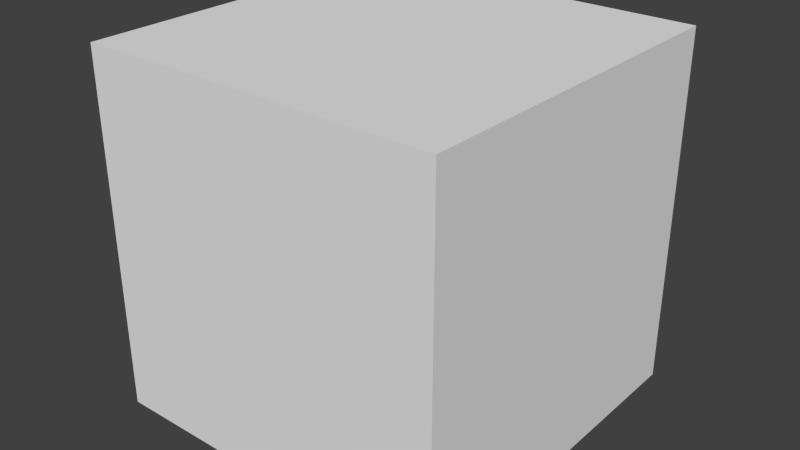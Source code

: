 # Source: bonetrack.blend  (saved by Blender 2.69.0; exported with 4.5.12 LTS)
import bpy
from mathutils import Matrix  # noqa: F401  (used for matrix-valued properties, if any)

bpy.ops.wm.read_factory_settings(use_empty=True)
scene = bpy.context.scene
scene.name = 'Scene.003'

# ---- collections
col_collection_1_003 = bpy.data.collections.new('Collection 1.003'); scene.collection.children.link(col_collection_1_003)

# ---- world
world_world_004 = bpy.data.worlds.new('World.004'); scene.world = world_world_004
world_world_004.color = (0.05088, 0.05088, 0.05088)
world_world_004.use_sun_shadow = False
world_world_004.sun_shadow_jitter_overblur = 0.0
world_world_004.cycles.sampling_method = 'MANUAL'
world_world_004.cycles.sample_map_resolution = 256

# ---- meshes
me_cube = bpy.data.meshes.new('Cube')
me_cube.from_pydata([(-1.0, -1.0, -1.0), (-1.0, 1.0, -1.0), (1.0, 1.0, -1.0), (1.0, -1.0, -1.0), (-1.0, -1.0, 1.0), (-1.0, 1.0, 1.0), (1.0, 1.0, 1.0), (1.0, -1.0, 1.0)], [], [(4, 5, 1, 0), (5, 6, 2, 1), (6, 7, 3, 2), (7, 4, 0, 3), (0, 1, 2, 3), (7, 6, 5, 4)])
me_cube.use_remesh_preserve_volume = False
me_cube.use_remesh_preserve_attributes = False
me_cube.use_mirror_vertex_groups = False
me_cube.update()
arm_noselockedtrack = bpy.data.armatures.new('NoseLockedTrack')  # bones are not reproduced
arm_armaturelocal_003 = bpy.data.armatures.new('ArmatureLocal.003')  # bones are not reproduced
arm_armatureworld_003 = bpy.data.armatures.new('ArmatureWorld.003')  # bones are not reproduced

# ---- objects
ob_cube = bpy.data.objects.new('Cube', me_cube)
ob_noselockedtrack = bpy.data.objects.new('NoseLockedTrack', arm_noselockedtrack)
ob_armaturelocal_003 = bpy.data.objects.new('ArmatureLocal.003', arm_armaturelocal_003)
ob_armatureworld_003 = bpy.data.objects.new('ArmatureWorld.003', arm_armatureworld_003)

# ---- transforms, parenting, visibility, modifiers, constraints
ob_cube.location = (1.0, 3.0, 0.5)
ob_cube.scale = (0.1, 0.1, 0.1)
ob_cube.lineart.crease_threshold = 0.0
ob_noselockedtrack.location = (1.0, 0.0, 0.0)
ob_noselockedtrack.scale = (0.5, 0.5, 0.5)
ob_noselockedtrack.lineart.crease_threshold = 0.0
ob_armaturelocal_003.location = (-1.0, 0.0, 0.0)
ob_armaturelocal_003.rotation_mode = 'QUATERNION'
ob_armaturelocal_003.rotation_quaternion = (1.0, 0.0, 0.0, 0.0)
ob_armaturelocal_003.lineart.crease_threshold = 0.0
ob_armatureworld_003.location = (0.0, 0.0, 0.0)
ob_armatureworld_003.rotation_mode = 'QUATERNION'
ob_armatureworld_003.rotation_quaternion = (1.0, 0.0, 0.0, 0.0)
ob_armatureworld_003.lineart.crease_threshold = 0.0

# ---- collection membership
col_collection_1_003.objects.link(ob_cube)
col_collection_1_003.objects.link(ob_noselockedtrack)
col_collection_1_003.objects.link(ob_armaturelocal_003)
col_collection_1_003.objects.link(ob_armatureworld_003)

# ---- scene / render settings (as saved in the file)
scene.frame_start = 0; scene.frame_end = 125; scene.frame_set(0)
scene.render.engine = 'BLENDER_EEVEE_NEXT'
scene.render.image_settings.compression = 90
scene.render.resolution_percentage = 50
scene.render.dither_intensity = 0.0
scene.cycles.use_denoising = False
scene.cycles.samples = 10
scene.cycles.sampling_pattern = 'TABULATED_SOBOL'
scene.cycles.light_sampling_threshold = 0.0
scene.cycles.use_adaptive_sampling = False
scene.cycles.use_light_tree = False
scene.cycles.blur_glossy = 0.0
scene.cycles.volume_bounces = 1
scene.cycles.pixel_filter_type = 'GAUSSIAN'
scene.cycles.sample_clamp_indirect = 0.0
scene.view_settings.view_transform = 'Standard'
bpy.context.view_layer.update()

# ---- added for rendering (the .blend has no active camera and no usable light): camera, sun
cam_auto = bpy.data.cameras.new('AutoCamera')
cam_auto.lens = 50.0
cam_auto.sensor_width = 36.0
cam_auto.clip_end = 1000.0
ob_auto_camera = bpy.data.objects.new('AutoCamera', cam_auto)
scene.collection.objects.link(ob_auto_camera)
ob_auto_camera.location = (1.32051, 2.61539, 0.756406)
ob_auto_camera.rotation_euler = (1.09748, -7.21219e-08, 0.694738)
scene.camera = ob_auto_camera
light_auto_sun = bpy.data.lights.new('AutoSun', 'SUN')
light_auto_sun.energy = 3.0
light_auto_sun.angle = 0.0523599
ob_auto_sun = bpy.data.objects.new('AutoSun', light_auto_sun)
scene.collection.objects.link(ob_auto_sun)
ob_auto_sun.rotation_euler = (0.872665, 0.174533, 0.523599)
bpy.context.view_layer.update()
